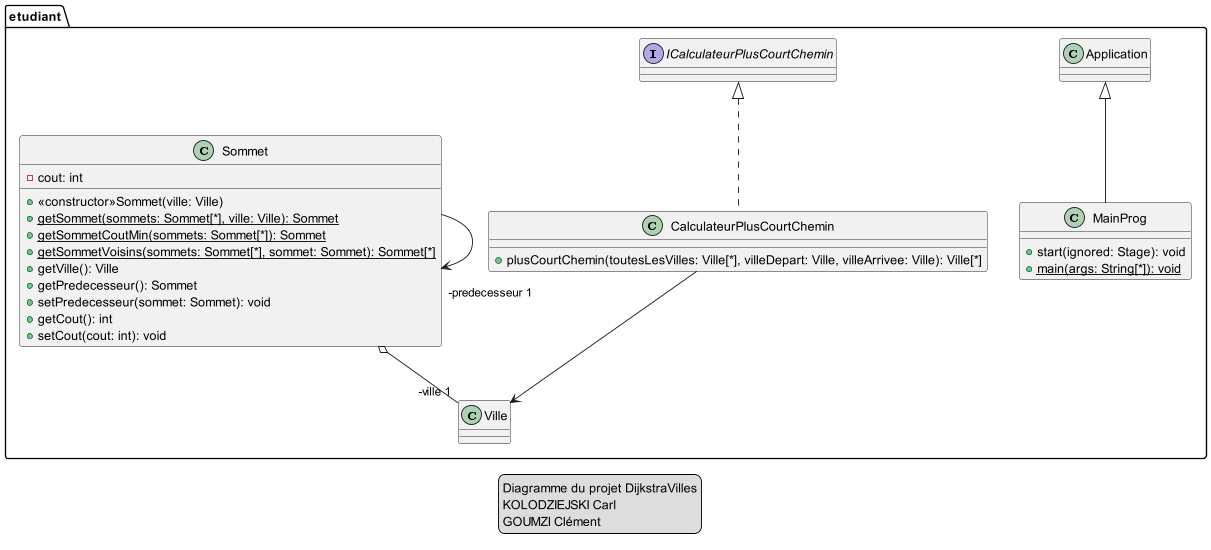

The diagram above was rendered by PlantUML. Its source (embedded in the PNG):
@startuml
legend
    Diagramme du projet DijkstraVilles
    KOLODZIEJSKI Carl
    GOUMZI Clément
endlegend

package etudiant {
    class MainProg extends Application {
        +start(ignored: Stage): void
        +{static} main(args: String[*]): void
    }

    class CalculateurPlusCourtChemin implements ICalculateurPlusCourtChemin {
        +plusCourtChemin(toutesLesVilles: Ville[*], villeDepart: Ville, villeArrivee: Ville): Ville[*]
    }

    class Sommet {
        -cout: int

        +<<constructor>>Sommet(ville: Ville)
        +{static}getSommet(sommets: Sommet[*], ville: Ville): Sommet
        +{static}getSommetCoutMin(sommets: Sommet[*]): Sommet
        +{static}getSommetVoisins(sommets: Sommet[*], sommet: Sommet): Sommet[*]
        +getVille(): Ville
        +getPredecesseur(): Sommet
        +setPredecesseur(sommet: Sommet): void
        +getCout(): int
        +setCout(cout: int): void
    }

Sommet --> "-predecesseur 1" Sommet
Sommet o-- "-ville 1" Ville

CalculateurPlusCourtChemin --> Ville
}
@enduml